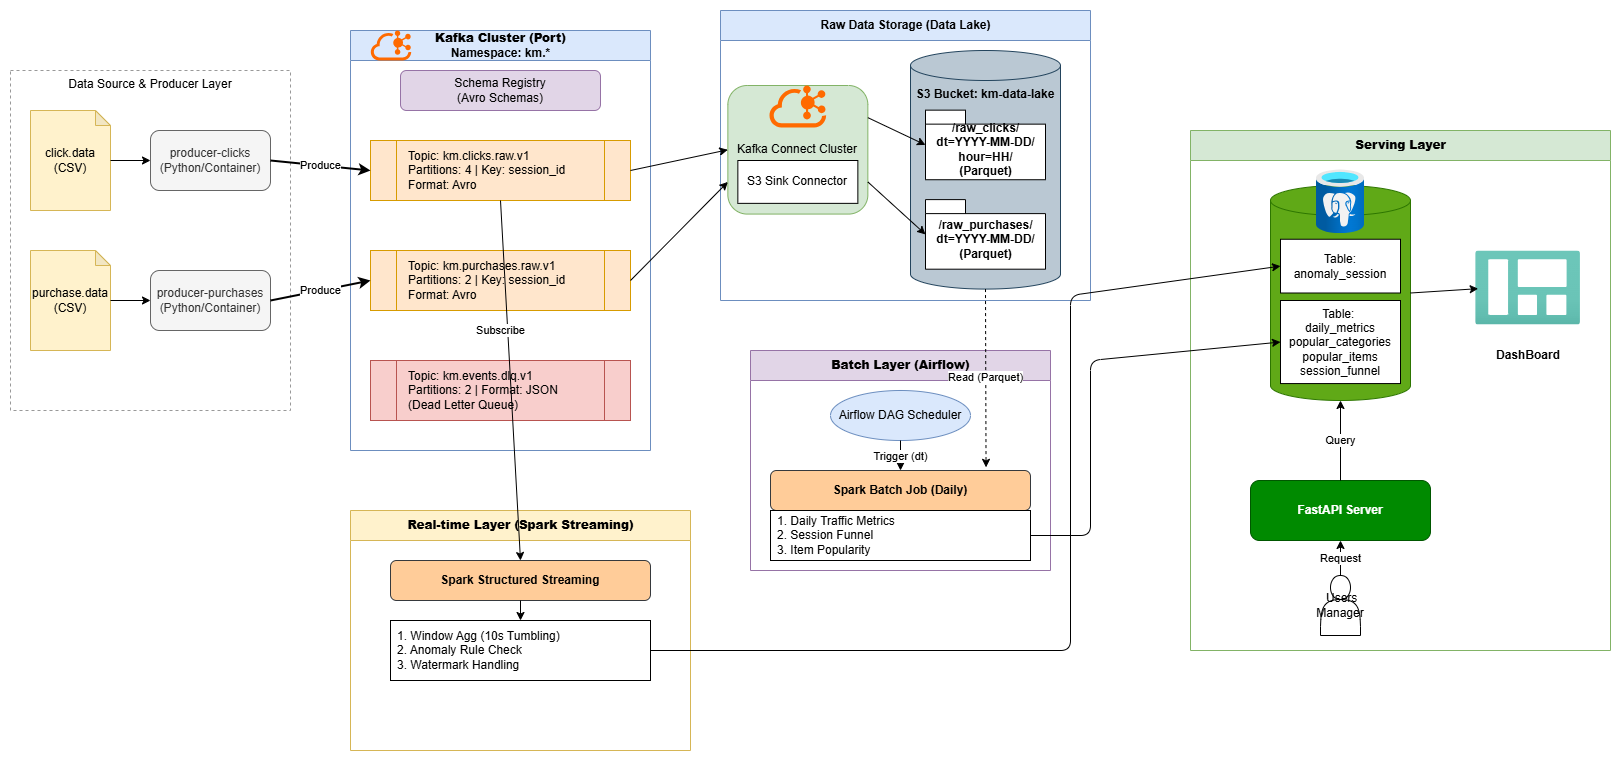

The diagram above was exported from draw.io. Its source (the exported page's mxGraphModel, read from the mxfile embedded in the PNG):
<mxGraphModel dx="1693" dy="804" grid="1" gridSize="10" guides="1" tooltips="1" connect="1" arrows="1" fold="1" page="1" pageScale="1" pageWidth="1654" pageHeight="1169" math="0" shadow="0">
  <root>
    <mxCell id="0" />
    <mxCell id="1" parent="0" />
    <mxCell id="kyvX6jTQpLkTqfL_NzoR-60" parent="1" style="swimlane;startSize=30;horizontal=1;childLayout=none;html=1;swimlaneFillColor=#FFFFFF;fillColor=#dae8fc;strokeColor=#6c8ebf;" value="Raw Data Storage (Data Lake)" vertex="1">
      <mxGeometry height="290" width="370" x="750" y="20" as="geometry" />
    </mxCell>
    <mxCell id="17" parent="kyvX6jTQpLkTqfL_NzoR-60" style="rounded=1;whiteSpace=wrap;html=1;fillColor=#d5e8d4;strokeColor=#82b366;" value="Kafka Connect Cluster" vertex="1">
      <mxGeometry height="128.57142857142856" width="140" x="7.35" y="75" as="geometry" />
    </mxCell>
    <mxCell id="18" parent="17" style="rounded=0;whiteSpace=wrap;html=1;" value="S3 Sink Connector" vertex="1">
      <mxGeometry height="42.857142857142854" width="120" x="10" y="75" as="geometry" />
    </mxCell>
    <mxCell id="2" parent="1" style="group;dashed=1;strokeColor=#999999;" value="Data Source &amp; Producer Layer" vertex="1">
      <mxGeometry height="340" width="280" x="40" y="80" as="geometry" />
    </mxCell>
    <mxCell id="3" parent="2" style="shape=note;whiteSpace=wrap;html=1;backgroundOutline=1;darkOpacity=0.05;fillColor=#fff2cc;strokeColor=#d6b656;size=15;" value="click.data&lt;br&gt;(CSV)" vertex="1">
      <mxGeometry height="100" width="80" x="20" y="40" as="geometry" />
    </mxCell>
    <mxCell id="4" parent="2" style="shape=note;whiteSpace=wrap;html=1;backgroundOutline=1;darkOpacity=0.05;fillColor=#fff2cc;strokeColor=#d6b656;size=15;" value="purchase.data&lt;br&gt;(CSV)" vertex="1">
      <mxGeometry height="100" width="80" x="20" y="180" as="geometry" />
    </mxCell>
    <mxCell id="5" parent="2" style="rounded=1;whiteSpace=wrap;html=1;fillColor=#f5f5f5;fontColor=#333333;strokeColor=#666666;" value="producer-clicks&#10;(Python/Container)" vertex="1">
      <mxGeometry height="60" width="120" x="140" y="60" as="geometry" />
    </mxCell>
    <mxCell id="6" parent="2" style="rounded=1;whiteSpace=wrap;html=1;fillColor=#f5f5f5;fontColor=#333333;strokeColor=#666666;" value="producer-purchases&#10;(Python/Container)" vertex="1">
      <mxGeometry height="60" width="120" x="140" y="200" as="geometry" />
    </mxCell>
    <mxCell id="7" edge="1" parent="2" source="3" style="endArrow=classic;html=1;exitX=1;exitY=0.5;exitDx=0;exitDy=0;exitPerimeter=0;entryX=0;entryY=0.5;entryDx=0;entryDy=0;" target="5" value="">
      <mxGeometry height="50" relative="1" width="50" as="geometry" />
    </mxCell>
    <mxCell id="8" edge="1" parent="2" source="4" style="endArrow=classic;html=1;exitX=1;exitY=0.5;exitDx=0;exitDy=0;exitPerimeter=0;entryX=0;entryY=0.5;entryDx=0;entryDy=0;" target="6" value="">
      <mxGeometry height="50" relative="1" width="50" as="geometry" />
    </mxCell>
    <mxCell id="9" parent="1" style="swimlane;startSize=30;horizontal=1;childLayout=none;html=1;swimlaneFillColor=#FFFFFF;fillColor=#dae8fc;strokeColor=#6c8ebf;" value="&lt;b&gt;Kafka Cluster (Port)&lt;/b&gt;&lt;br&gt;Namespace: km.*" vertex="1">
      <mxGeometry height="420" width="300" x="380" y="40" as="geometry" />
    </mxCell>
    <mxCell id="10" parent="9" style="rounded=1;whiteSpace=wrap;html=1;fillColor=#e1d5e7;strokeColor=#9673a6;" value="Schema Registry&#10;(Avro Schemas)" vertex="1">
      <mxGeometry height="40" width="200" x="50" y="40" as="geometry" />
    </mxCell>
    <mxCell id="11" parent="9" style="shape=process;whiteSpace=wrap;html=1;backgroundOutline=1;fillColor=#ffe6cc;strokeColor=#d79b00;align=left;spacingLeft=10;" value="Topic: km.clicks.raw.v1&#10;Partitions: 4 | Key: session_id&#10;Format: Avro" vertex="1">
      <mxGeometry height="60" width="260" x="20" y="110" as="geometry" />
    </mxCell>
    <mxCell id="12" parent="9" style="shape=process;whiteSpace=wrap;html=1;backgroundOutline=1;fillColor=#ffe6cc;strokeColor=#d79b00;align=left;spacingLeft=10;" value="Topic: km.purchases.raw.v1&#10;Partitions: 2 | Key: session_id&#10;Format: Avro" vertex="1">
      <mxGeometry height="60" width="260" x="20" y="220" as="geometry" />
    </mxCell>
    <mxCell id="13" parent="9" style="shape=process;whiteSpace=wrap;html=1;backgroundOutline=1;fillColor=#f8cecc;strokeColor=#b85450;align=left;spacingLeft=10;" value="Topic: km.events.dlq.v1&#10;Partitions: 2 | Format: JSON&#10;(Dead Letter Queue)" vertex="1">
      <mxGeometry height="60" width="260" x="20" y="330" as="geometry" />
    </mxCell>
    <mxCell id="kyvX6jTQpLkTqfL_NzoR-47" parent="9" style="points=[];aspect=fixed;html=1;align=center;shadow=0;dashed=0;fillColor=#FF6A00;strokeColor=none;shape=mxgraph.alibaba_cloud.kafka;" value="" vertex="1">
      <mxGeometry height="30" width="40.5" x="20.3" as="geometry" />
    </mxCell>
    <mxCell id="14" edge="1" parent="1" source="5" style="endArrow=classic;html=1;exitX=1;exitY=0.5;exitDx=0;exitDy=0;entryX=0;entryY=0.5;entryDx=0;entryDy=0;strokeWidth=2;" target="11" value="Produce">
      <mxGeometry height="50" relative="1" width="50" as="geometry" />
    </mxCell>
    <mxCell id="15" edge="1" parent="1" source="6" style="endArrow=classic;html=1;exitX=1;exitY=0.5;exitDx=0;exitDy=0;entryX=0;entryY=0.5;entryDx=0;entryDy=0;strokeWidth=2;" target="12" value="Produce">
      <mxGeometry height="50" relative="1" width="50" as="geometry" />
    </mxCell>
    <mxCell id="16" parent="1" style="group;fontStyle=1" value="" vertex="1">
      <mxGeometry height="300" width="400" x="750" y="20" as="geometry" />
    </mxCell>
    <mxCell id="19" parent="16" style="shape=cylinder3;whiteSpace=wrap;html=1;boundedLbl=1;backgroundOutline=1;size=15;fillColor=#bac8d3;strokeColor=#23445d;verticalAlign=top;" value="&lt;b&gt;S3 Bucket: km-data-lake&lt;/b&gt;" vertex="1">
      <mxGeometry height="238.57" width="150" x="190" y="40" as="geometry" />
    </mxCell>
    <mxCell id="20" parent="19" style="shape=folder;fontStyle=1;spacingTop=10;tabWidth=40;tabHeight=14;tabPosition=left;html=1;" value="/raw_clicks/&#10;dt=YYYY-MM-DD/&#10;hour=HH/&#10;(Parquet)" vertex="1">
      <mxGeometry height="69.58291666666668" width="120" x="15" y="59.6425" as="geometry" />
    </mxCell>
    <mxCell id="21" parent="19" style="shape=folder;fontStyle=1;spacingTop=10;tabWidth=40;tabHeight=14;tabPosition=left;html=1;" value="/raw_purchases/&#10;dt=YYYY-MM-DD/&#10;(Parquet)" vertex="1">
      <mxGeometry height="69.58291666666668" width="120" x="15" y="149.10625000000002" as="geometry" />
    </mxCell>
    <mxCell id="kyvX6jTQpLkTqfL_NzoR-57" parent="16" style="points=[];aspect=fixed;html=1;align=center;shadow=0;dashed=0;fillColor=#FF6A00;strokeColor=none;shape=mxgraph.alibaba_cloud.kafka;" value="" vertex="1">
      <mxGeometry height="42" width="56.699999999999996" x="49" y="75" as="geometry" />
    </mxCell>
    <mxCell id="22" edge="1" parent="1" source="11" style="endArrow=classic;html=1;entryX=0;entryY=0.5;entryDx=0;entryDy=0;exitX=1;exitY=0.5;exitDx=0;exitDy=0;" target="17" value="">
      <mxGeometry relative="1" as="geometry" />
    </mxCell>
    <mxCell id="23" edge="1" parent="1" source="12" style="endArrow=classic;html=1;entryX=0;entryY=0.75;entryDx=0;entryDy=0;exitX=1;exitY=0.5;exitDx=0;exitDy=0;" target="17" value="">
      <mxGeometry relative="1" as="geometry" />
    </mxCell>
    <mxCell id="26" parent="1" style="swimlane;startSize=30;horizontal=1;childLayout=none;html=1;swimlaneFillColor=#FFFFFF;fillColor=#fff2cc;strokeColor=#d6b656;" value="&lt;b&gt;Real-time Layer (Spark Streaming)&lt;/b&gt;" vertex="1">
      <mxGeometry height="240" width="340" x="380" y="520" as="geometry" />
    </mxCell>
    <mxCell id="27" parent="26" style="rounded=1;whiteSpace=wrap;html=1;fillColor=#ffcc99;strokeColor=#36393d;fontStyle=1" value="Spark Structured Streaming" vertex="1">
      <mxGeometry height="40" width="260" x="40" y="50" as="geometry" />
    </mxCell>
    <mxCell id="28" parent="26" style="rounded=0;whiteSpace=wrap;html=1;align=left;spacingLeft=5;" value="1. Window Agg (10s Tumbling)&#10;2. Anomaly Rule Check&#10;3. Watermark Handling" vertex="1">
      <mxGeometry height="60" width="260" x="40" y="110" as="geometry" />
    </mxCell>
    <mxCell id="29" edge="1" parent="26" source="27" style="endArrow=classic;html=1;exitX=0.5;exitY=1;exitDx=0;exitDy=0;entryX=0.5;entryY=0;entryDx=0;entryDy=0;" target="28" value="">
      <mxGeometry relative="1" as="geometry" />
    </mxCell>
    <mxCell id="30" edge="1" parent="1" source="11" style="endArrow=classic;html=1;entryX=0.5;entryY=0;entryDx=0;entryDy=0;exitX=0.5;exitY=1;exitDx=0;exitDy=0;" target="27" value="Subscribe">
      <mxGeometry relative="1" x="-0.28" y="-7" as="geometry">
        <mxPoint as="offset" />
      </mxGeometry>
    </mxCell>
    <mxCell id="31" parent="1" style="swimlane;startSize=30;horizontal=1;childLayout=none;html=1;swimlaneFillColor=#FFFFFF;fillColor=#e1d5e7;strokeColor=#9673a6;" value="&lt;b&gt;Batch Layer (Airflow)&lt;/b&gt;" vertex="1">
      <mxGeometry height="220" width="300" x="780" y="360" as="geometry" />
    </mxCell>
    <mxCell id="32" parent="31" style="ellipse;whiteSpace=wrap;html=1;fillColor=#dae8fc;strokeColor=#6c8ebf;" value="Airflow DAG Scheduler" vertex="1">
      <mxGeometry height="50" width="140" x="80" y="40" as="geometry" />
    </mxCell>
    <mxCell id="33" parent="31" style="rounded=1;whiteSpace=wrap;html=1;fillColor=#ffcc99;strokeColor=#36393d;fontStyle=1" value="Spark Batch Job (Daily)" vertex="1">
      <mxGeometry height="40" width="260" x="20" y="120" as="geometry" />
    </mxCell>
    <mxCell id="34" parent="31" style="rounded=0;whiteSpace=wrap;html=1;align=left;spacingLeft=5;" value="1. Daily Traffic Metrics&#10;2. Session Funnel&#10;3. Item Popularity" vertex="1">
      <mxGeometry height="50" width="260" x="20" y="160" as="geometry" />
    </mxCell>
    <mxCell id="35" edge="1" parent="31" source="32" style="endArrow=classic;html=1;exitX=0.5;exitY=1;exitDx=0;exitDy=0;entryX=0.5;entryY=0;entryDx=0;entryDy=0;" target="33" value="Trigger (dt)">
      <mxGeometry relative="1" as="geometry" />
    </mxCell>
    <mxCell id="36" edge="1" parent="1" source="19" style="endArrow=classic;html=1;exitX=0.5;exitY=1;exitDx=0;exitDy=0;entryX=0.829;entryY=-0.079;entryDx=0;entryDy=0;dashed=1;entryPerimeter=0;exitPerimeter=0;" target="33" value="Read (Parquet)">
      <mxGeometry relative="1" as="geometry" />
    </mxCell>
    <mxCell id="37" parent="1" style="swimlane;startSize=30;horizontal=1;childLayout=none;html=1;swimlaneFillColor=#FFFFFF;fillColor=#d5e8d4;strokeColor=#82b366;" value="&lt;b&gt;Serving Layer&lt;/b&gt;" vertex="1">
      <mxGeometry height="520" width="420" x="1220" y="140" as="geometry" />
    </mxCell>
    <mxCell id="38" parent="37" style="shape=cylinder3;whiteSpace=wrap;html=1;boundedLbl=1;backgroundOutline=1;size=15;fillColor=#60a917;fontColor=#ffffff;strokeColor=#2D7600;" value="" vertex="1">
      <mxGeometry height="215" width="140" x="80" y="55" as="geometry" />
    </mxCell>
    <mxCell id="39" parent="38" style="rounded=0;whiteSpace=wrap;html=1;" value="Table: anomaly_session" vertex="1">
      <mxGeometry height="53.75" width="120" x="10" y="53.75" as="geometry" />
    </mxCell>
    <mxCell id="40" parent="38" style="rounded=0;whiteSpace=wrap;html=1;" value="Table:&amp;nbsp;&lt;div&gt;daily_metrics&lt;br&gt;popular_categories&lt;/div&gt;&lt;div&gt;popular_items&lt;/div&gt;&lt;div&gt;session_funnel&lt;/div&gt;" vertex="1">
      <mxGeometry height="83.070625" width="120" x="10" y="114.99666666666666" as="geometry" />
    </mxCell>
    <mxCell id="ZAse8zJeNRd-as3xsLgw-50" parent="38" style="image;aspect=fixed;html=1;points=[];align=center;fontSize=12;image=img/lib/azure2/databases/Azure_Database_PostgreSQL_Server.svg;" value="" vertex="1">
      <mxGeometry height="64" width="48" x="46" y="-15.731707317073171" as="geometry" />
    </mxCell>
    <mxCell id="41" parent="37" style="rounded=1;whiteSpace=wrap;html=1;fillColor=#008a00;fontColor=#ffffff;strokeColor=#005700;fontStyle=1" value="FastAPI Server" vertex="1">
      <mxGeometry height="60" width="180" x="60" y="350" as="geometry" />
    </mxCell>
    <mxCell id="45" edge="1" parent="37" source="41" style="endArrow=classic;html=1;exitX=0.5;exitY=0;exitDx=0;exitDy=0;entryX=0.5;entryY=1;entryDx=0;entryDy=0;" target="38" value="Query">
      <mxGeometry relative="1" as="geometry" />
    </mxCell>
    <mxCell id="kyvX6jTQpLkTqfL_NzoR-68" parent="37" style="image;aspect=fixed;html=1;points=[];align=center;fontSize=12;image=img/lib/azure2/general/Dashboard.svg;" value="" vertex="1">
      <mxGeometry height="74" width="104.83" x="285.17" y="120.5" as="geometry" />
    </mxCell>
    <mxCell id="kyvX6jTQpLkTqfL_NzoR-70" parent="37" style="text;html=1;whiteSpace=wrap;strokeColor=none;fillColor=none;align=center;verticalAlign=middle;rounded=0;" value="&lt;b&gt;DashBoard&lt;/b&gt;" vertex="1">
      <mxGeometry height="30" width="60" x="307.59000000000003" y="210" as="geometry" />
    </mxCell>
    <mxCell id="kyvX6jTQpLkTqfL_NzoR-69" edge="1" parent="37" source="38" style="endArrow=classic;html=1;entryX=0.024;entryY=0.509;entryDx=0;entryDy=0;entryPerimeter=0;exitX=1;exitY=0.5;exitDx=0;exitDy=0;exitPerimeter=0;" target="kyvX6jTQpLkTqfL_NzoR-68" value="">
      <mxGeometry relative="1" as="geometry">
        <mxPoint x="220" y="180" as="sourcePoint" />
        <mxPoint x="277.37924999999996" y="201.74400000000014" as="targetPoint" />
      </mxGeometry>
    </mxCell>
    <mxCell id="43" edge="1" parent="1" source="28" style="endArrow=classic;html=1;exitX=1;exitY=0.5;exitDx=0;exitDy=0;entryX=0;entryY=0.5;entryDx=0;entryDy=0;" target="39" value="">
      <mxGeometry relative="1" as="geometry">
        <Array as="points">
          <mxPoint x="1100" y="660" />
          <mxPoint x="1100" y="305" />
        </Array>
      </mxGeometry>
    </mxCell>
    <mxCell id="44" edge="1" parent="1" source="34" style="endArrow=classic;html=1;exitX=1;exitY=0.5;exitDx=0;exitDy=0;entryX=0;entryY=0.5;entryDx=0;entryDy=0;" target="40" value="">
      <mxGeometry relative="1" x="0.0008" as="geometry">
        <mxPoint as="offset" />
        <Array as="points">
          <mxPoint x="1120" y="545" />
          <mxPoint x="1120" y="370" />
        </Array>
      </mxGeometry>
    </mxCell>
    <mxCell id="24" edge="1" parent="1" source="17" style="endArrow=classic;html=1;exitX=1;exitY=0.25;exitDx=0;exitDy=0;entryX=0;entryY=0.5;entryDx=0;entryDy=0;entryPerimeter=0;" target="20" value="">
      <mxGeometry relative="1" as="geometry" />
    </mxCell>
    <mxCell id="25" edge="1" parent="1" source="17" style="endArrow=classic;html=1;exitX=1;exitY=0.75;exitDx=0;exitDy=0;entryX=0;entryY=0.5;entryDx=0;entryDy=0;entryPerimeter=0;" target="21" value="">
      <mxGeometry relative="1" as="geometry" />
    </mxCell>
    <mxCell id="42" parent="1" style="shape=actor;whiteSpace=wrap;html=1;" value="&amp;nbsp;Users&lt;br&gt;Manager" vertex="1">
      <mxGeometry height="60" width="40" x="1350" y="585" as="geometry" />
    </mxCell>
    <mxCell id="46" edge="1" parent="1" source="42" style="endArrow=classic;html=1;exitX=0.5;exitY=0;exitDx=0;exitDy=0;entryX=0.5;entryY=1;entryDx=0;entryDy=0;" target="41" value="Request">
      <mxGeometry relative="1" as="geometry" />
    </mxCell>
  </root>
</mxGraphModel>